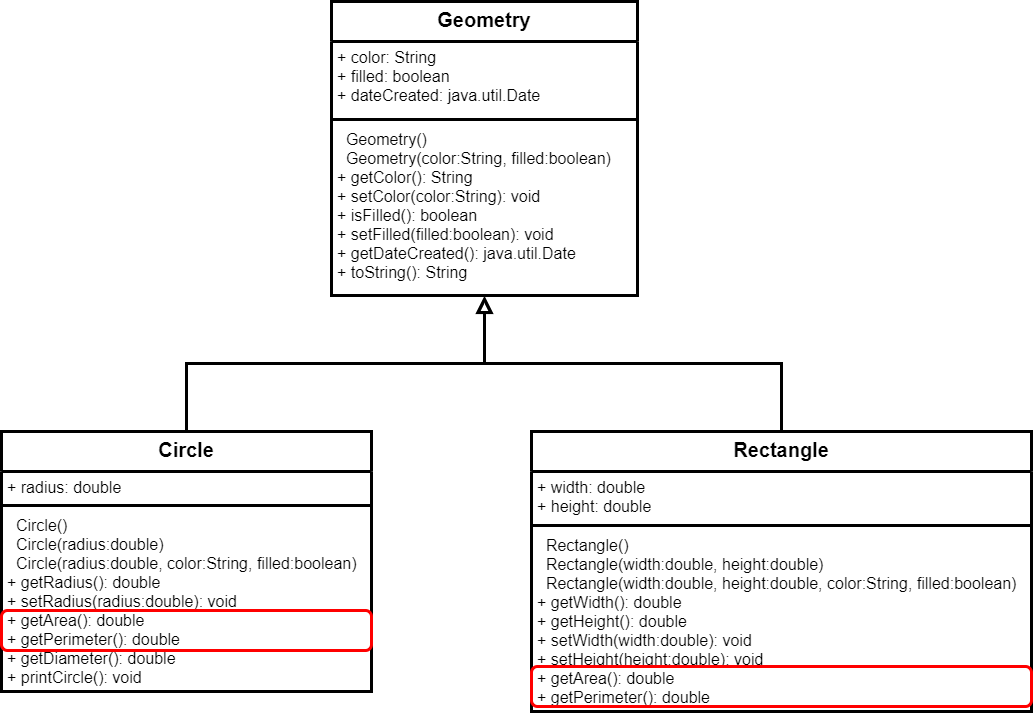

The diagram above was exported from draw.io. Its source (the exported page's mxGraphModel, read from the mxfile embedded in the PNG):
<mxGraphModel dx="1086" dy="806" grid="1" gridSize="10" guides="1" tooltips="1" connect="1" arrows="1" fold="1" page="1" pageScale="1" pageWidth="827" pageHeight="1169" math="0" shadow="0">
  <root>
    <mxCell id="0" />
    <mxCell id="1" parent="0" />
    <mxCell id="Me8_s7ZkAmT-qx1iWqF2-1" value="Geometry" style="swimlane;fontStyle=1;align=center;verticalAlign=top;childLayout=stackLayout;horizontal=1;startSize=40;horizontalStack=0;resizeParent=1;resizeParentMax=0;resizeLast=0;collapsible=1;marginBottom=0;fontSize=20;strokeWidth=3;" parent="1" vertex="1">
      <mxGeometry x="470" y="70" width="306" height="294" as="geometry" />
    </mxCell>
    <mxCell id="Me8_s7ZkAmT-qx1iWqF2-2" value="+ color: String&#10;+ filled: boolean&#10;+ dateCreated: java.util.Date" style="text;strokeColor=none;fillColor=none;align=left;verticalAlign=top;spacingLeft=4;spacingRight=4;overflow=hidden;rotatable=0;points=[[0,0.5],[1,0.5]];portConstraint=eastwest;fontSize=16;" parent="Me8_s7ZkAmT-qx1iWqF2-1" vertex="1">
      <mxGeometry y="40" width="306" height="74" as="geometry" />
    </mxCell>
    <mxCell id="Me8_s7ZkAmT-qx1iWqF2-3" value="" style="line;strokeWidth=3;fillColor=none;align=left;verticalAlign=middle;spacingTop=-1;spacingLeft=3;spacingRight=3;rotatable=0;labelPosition=right;points=[];portConstraint=eastwest;" parent="Me8_s7ZkAmT-qx1iWqF2-1" vertex="1">
      <mxGeometry y="114" width="306" height="8" as="geometry" />
    </mxCell>
    <mxCell id="Me8_s7ZkAmT-qx1iWqF2-4" value="  Geometry()&#10;  Geometry(color:String, filled:boolean)&#10;+ getColor(): String&#10;+ setColor(color:String): void&#10;+ isFilled(): boolean&#10;+ setFilled(filled:boolean): void&#10;+ getDateCreated(): java.util.Date&#10;+ toString(): String" style="text;strokeColor=none;fillColor=none;align=left;verticalAlign=top;spacingLeft=4;spacingRight=4;overflow=hidden;rotatable=0;points=[[0,0.5],[1,0.5]];portConstraint=eastwest;fontSize=16;" parent="Me8_s7ZkAmT-qx1iWqF2-1" vertex="1">
      <mxGeometry y="122" width="306" height="172" as="geometry" />
    </mxCell>
    <mxCell id="Me8_s7ZkAmT-qx1iWqF2-20" style="edgeStyle=orthogonalEdgeStyle;rounded=0;orthogonalLoop=1;jettySize=auto;html=1;entryX=0.5;entryY=1.004;entryDx=0;entryDy=0;entryPerimeter=0;fontSize=16;strokeWidth=3;endArrow=block;endFill=0;endSize=10;" parent="1" source="Me8_s7ZkAmT-qx1iWqF2-9" target="Me8_s7ZkAmT-qx1iWqF2-4" edge="1">
      <mxGeometry relative="1" as="geometry" />
    </mxCell>
    <mxCell id="Me8_s7ZkAmT-qx1iWqF2-9" value="Circle" style="swimlane;fontStyle=1;align=center;verticalAlign=top;childLayout=stackLayout;horizontal=1;startSize=40;horizontalStack=0;resizeParent=1;resizeParentMax=0;resizeLast=0;collapsible=1;marginBottom=0;fontSize=20;strokeWidth=3;" parent="1" vertex="1">
      <mxGeometry x="140" y="500" width="370" height="260" as="geometry" />
    </mxCell>
    <mxCell id="Me8_s7ZkAmT-qx1iWqF2-10" value="+ radius: double" style="text;strokeColor=none;fillColor=none;align=left;verticalAlign=top;spacingLeft=4;spacingRight=4;overflow=hidden;rotatable=0;points=[[0,0.5],[1,0.5]];portConstraint=eastwest;fontSize=16;" parent="Me8_s7ZkAmT-qx1iWqF2-9" vertex="1">
      <mxGeometry y="40" width="370" height="30" as="geometry" />
    </mxCell>
    <mxCell id="Me8_s7ZkAmT-qx1iWqF2-11" value="" style="line;strokeWidth=3;fillColor=none;align=left;verticalAlign=middle;spacingTop=-1;spacingLeft=3;spacingRight=3;rotatable=0;labelPosition=right;points=[];portConstraint=eastwest;" parent="Me8_s7ZkAmT-qx1iWqF2-9" vertex="1">
      <mxGeometry y="70" width="370" height="8" as="geometry" />
    </mxCell>
    <mxCell id="Me8_s7ZkAmT-qx1iWqF2-12" value="  Circle()&#10;  Circle(radius:double)&#10;  Circle(radius:double, color:String, filled:boolean)&#10;+ getRadius(): double&#10;+ setRadius(radius:double): void&#10;+ getArea(): double&#10;+ getPerimeter(): double&#10;+ getDiameter(): double&#10;+ printCircle(): void" style="text;strokeColor=none;fillColor=none;align=left;verticalAlign=top;spacingLeft=4;spacingRight=4;overflow=hidden;rotatable=0;points=[[0,0.5],[1,0.5]];portConstraint=eastwest;fontSize=16;" parent="Me8_s7ZkAmT-qx1iWqF2-9" vertex="1">
      <mxGeometry y="78" width="370" height="182" as="geometry" />
    </mxCell>
    <mxCell id="Me8_s7ZkAmT-qx1iWqF2-21" style="edgeStyle=orthogonalEdgeStyle;rounded=0;orthogonalLoop=1;jettySize=auto;html=1;entryX=0.5;entryY=1.004;entryDx=0;entryDy=0;entryPerimeter=0;fontSize=16;strokeWidth=3;endArrow=block;endFill=0;endSize=10;" parent="1" source="Me8_s7ZkAmT-qx1iWqF2-13" target="Me8_s7ZkAmT-qx1iWqF2-4" edge="1">
      <mxGeometry relative="1" as="geometry" />
    </mxCell>
    <mxCell id="Me8_s7ZkAmT-qx1iWqF2-13" value="Rectangle" style="swimlane;fontStyle=1;align=center;verticalAlign=top;childLayout=stackLayout;horizontal=1;startSize=40;horizontalStack=0;resizeParent=1;resizeParentMax=0;resizeLast=0;collapsible=1;marginBottom=0;fontSize=20;strokeWidth=3;" parent="1" vertex="1">
      <mxGeometry x="670" y="500" width="500" height="280" as="geometry" />
    </mxCell>
    <mxCell id="Me8_s7ZkAmT-qx1iWqF2-14" value="+ width: double&#10;+ height: double" style="text;strokeColor=none;fillColor=none;align=left;verticalAlign=top;spacingLeft=4;spacingRight=4;overflow=hidden;rotatable=0;points=[[0,0.5],[1,0.5]];portConstraint=eastwest;fontSize=16;" parent="Me8_s7ZkAmT-qx1iWqF2-13" vertex="1">
      <mxGeometry y="40" width="500" height="50" as="geometry" />
    </mxCell>
    <mxCell id="Me8_s7ZkAmT-qx1iWqF2-15" value="" style="line;strokeWidth=3;fillColor=none;align=left;verticalAlign=middle;spacingTop=-1;spacingLeft=3;spacingRight=3;rotatable=0;labelPosition=right;points=[];portConstraint=eastwest;" parent="Me8_s7ZkAmT-qx1iWqF2-13" vertex="1">
      <mxGeometry y="90" width="500" height="8" as="geometry" />
    </mxCell>
    <mxCell id="Me8_s7ZkAmT-qx1iWqF2-16" value="  Rectangle()&#10;  Rectangle(width:double, height:double)&#10;  Rectangle(width:double, height:double, color:String, filled:boolean)&#10;+ getWidth(): double&#10;+ getHeight(): double&#10;+ setWidth(width:double): void&#10;+ setHeight(height:double): void&#10;+ getArea(): double&#10;+ getPerimeter(): double" style="text;strokeColor=none;fillColor=none;align=left;verticalAlign=top;spacingLeft=4;spacingRight=4;overflow=hidden;rotatable=0;points=[[0,0.5],[1,0.5]];portConstraint=eastwest;fontSize=16;" parent="Me8_s7ZkAmT-qx1iWqF2-13" vertex="1">
      <mxGeometry y="98" width="500" height="182" as="geometry" />
    </mxCell>
    <mxCell id="JboQN90bpc6SKR-5ZBxu-2" value="" style="rounded=1;whiteSpace=wrap;html=1;strokeWidth=3;fillColor=none;fontColor=none;strokeColor=#FF0000;" vertex="1" parent="1">
      <mxGeometry x="140" y="679" width="370" height="40" as="geometry" />
    </mxCell>
    <mxCell id="JboQN90bpc6SKR-5ZBxu-3" value="" style="rounded=1;whiteSpace=wrap;html=1;strokeWidth=3;fillColor=none;fontColor=none;strokeColor=#FF0000;" vertex="1" parent="1">
      <mxGeometry x="670" y="735" width="500" height="40" as="geometry" />
    </mxCell>
  </root>
</mxGraphModel>